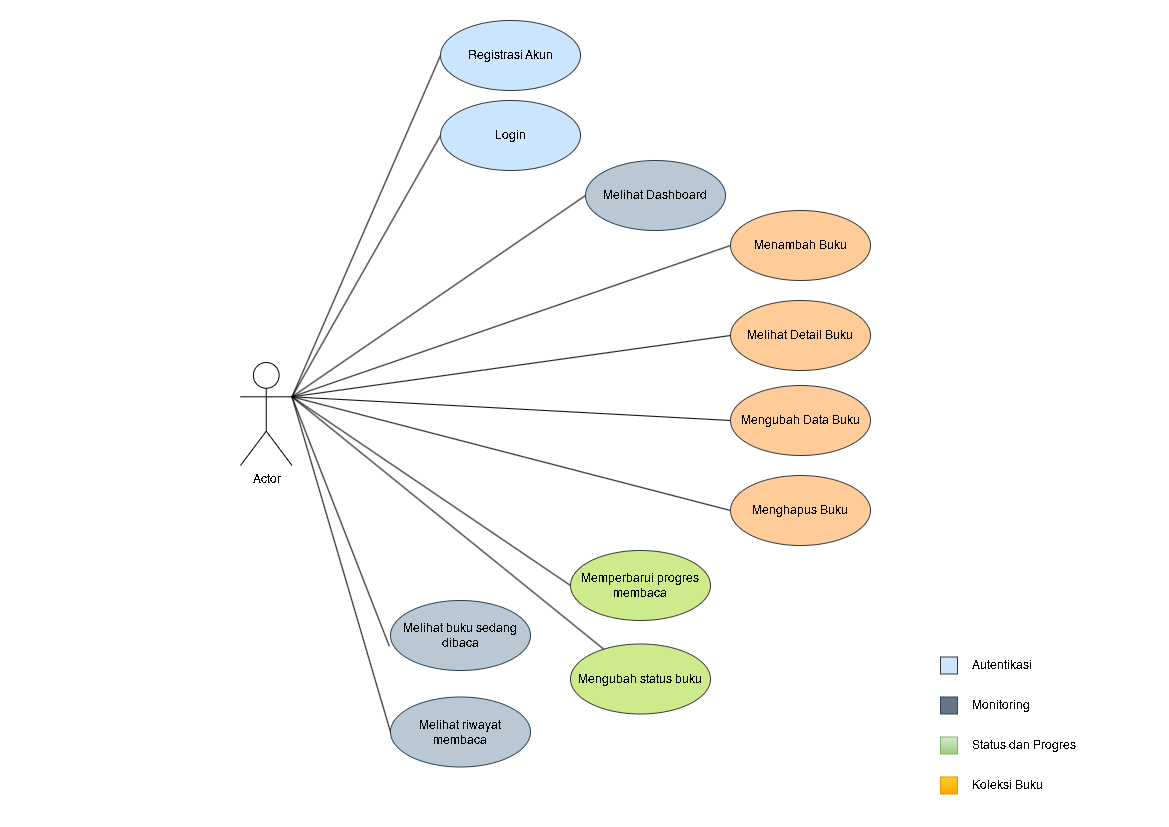

The diagram above was exported from draw.io. Its source (the exported page's mxGraphModel, read from the mxfile embedded in the PNG):
<mxGraphModel dx="2060" dy="1268" grid="1" gridSize="10" guides="1" tooltips="1" connect="1" arrows="1" fold="1" page="1" pageScale="1" pageWidth="1169" pageHeight="827" background="light-dark(#ffffff, #121212)" math="0" shadow="0">
  <root>
    <mxCell id="0" />
    <mxCell id="1" parent="0" />
    <mxCell id="YCqX_THIiOSE7kJncpvS-10" edge="1" parent="1" source="YCqX_THIiOSE7kJncpvS-1" style="rounded=0;orthogonalLoop=1;jettySize=auto;html=1;entryX=0;entryY=0.5;entryDx=0;entryDy=0;exitX=1;exitY=0.3333333333333333;exitDx=0;exitDy=0;exitPerimeter=0;startArrow=none;startFill=0;endArrow=none;endFill=0;" target="YCqX_THIiOSE7kJncpvS-6">
      <mxGeometry relative="1" as="geometry" />
    </mxCell>
    <mxCell id="YCqX_THIiOSE7kJncpvS-11" edge="1" parent="1" source="YCqX_THIiOSE7kJncpvS-1" style="rounded=0;orthogonalLoop=1;jettySize=auto;html=1;entryX=0;entryY=0.5;entryDx=0;entryDy=0;startArrow=none;startFill=0;endArrow=none;endFill=0;exitX=1;exitY=0.3333333333333333;exitDx=0;exitDy=0;exitPerimeter=0;" target="YCqX_THIiOSE7kJncpvS-7">
      <mxGeometry relative="1" as="geometry" />
    </mxCell>
    <mxCell id="YCqX_THIiOSE7kJncpvS-12" edge="1" parent="1" source="YCqX_THIiOSE7kJncpvS-1" style="rounded=0;orthogonalLoop=1;jettySize=auto;html=1;exitX=1;exitY=0.3333333333333333;exitDx=0;exitDy=0;exitPerimeter=0;entryX=0;entryY=0.5;entryDx=0;entryDy=0;startArrow=none;startFill=0;endArrow=none;endFill=0;" target="YCqX_THIiOSE7kJncpvS-8">
      <mxGeometry relative="1" as="geometry" />
    </mxCell>
    <mxCell id="YCqX_THIiOSE7kJncpvS-13" edge="1" parent="1" source="YCqX_THIiOSE7kJncpvS-1" style="rounded=0;orthogonalLoop=1;jettySize=auto;html=1;entryX=0;entryY=0.5;entryDx=0;entryDy=0;exitX=1;exitY=0.3333333333333333;exitDx=0;exitDy=0;exitPerimeter=0;startArrow=none;startFill=0;endArrow=none;endFill=0;" target="YCqX_THIiOSE7kJncpvS-9">
      <mxGeometry relative="1" as="geometry" />
    </mxCell>
    <mxCell id="YCqX_THIiOSE7kJncpvS-23" edge="1" parent="1" source="YCqX_THIiOSE7kJncpvS-1" style="rounded=0;orthogonalLoop=1;jettySize=auto;html=1;exitX=1;exitY=0.3333333333333333;exitDx=0;exitDy=0;exitPerimeter=0;entryX=0;entryY=0.5;entryDx=0;entryDy=0;endArrow=none;endFill=0;" target="YCqX_THIiOSE7kJncpvS-16">
      <mxGeometry relative="1" as="geometry" />
    </mxCell>
    <mxCell id="YCqX_THIiOSE7kJncpvS-24" edge="1" parent="1" source="YCqX_THIiOSE7kJncpvS-1" style="rounded=0;orthogonalLoop=1;jettySize=auto;html=1;exitX=1;exitY=0.3333333333333333;exitDx=0;exitDy=0;exitPerimeter=0;entryX=0;entryY=0.5;entryDx=0;entryDy=0;endArrow=none;endFill=0;" target="YCqX_THIiOSE7kJncpvS-17">
      <mxGeometry relative="1" as="geometry" />
    </mxCell>
    <mxCell id="YCqX_THIiOSE7kJncpvS-25" edge="1" parent="1" source="YCqX_THIiOSE7kJncpvS-1" style="rounded=0;orthogonalLoop=1;jettySize=auto;html=1;exitX=1;exitY=0.3333333333333333;exitDx=0;exitDy=0;exitPerimeter=0;entryX=0;entryY=0.5;entryDx=0;entryDy=0;endArrow=none;endFill=0;" target="YCqX_THIiOSE7kJncpvS-18">
      <mxGeometry relative="1" as="geometry" />
    </mxCell>
    <mxCell id="YCqX_THIiOSE7kJncpvS-27" edge="1" parent="1" source="YCqX_THIiOSE7kJncpvS-1" style="rounded=0;orthogonalLoop=1;jettySize=auto;html=1;exitX=1;exitY=0.3333333333333333;exitDx=0;exitDy=0;exitPerimeter=0;endArrow=none;endFill=0;entryX=0;entryY=0.5;entryDx=0;entryDy=0;" target="YCqX_THIiOSE7kJncpvS-20">
      <mxGeometry relative="1" as="geometry" />
    </mxCell>
    <mxCell id="YCqX_THIiOSE7kJncpvS-29" edge="1" parent="1" source="YCqX_THIiOSE7kJncpvS-1" style="rounded=0;orthogonalLoop=1;jettySize=auto;html=1;exitX=1;exitY=0.3333333333333333;exitDx=0;exitDy=0;exitPerimeter=0;entryX=0;entryY=0.5;entryDx=0;entryDy=0;endArrow=none;endFill=0;" target="YCqX_THIiOSE7kJncpvS-22">
      <mxGeometry relative="1" as="geometry" />
    </mxCell>
    <mxCell id="YCqX_THIiOSE7kJncpvS-30" edge="1" parent="1" source="YCqX_THIiOSE7kJncpvS-1" style="rounded=0;orthogonalLoop=1;jettySize=auto;html=1;exitX=1;exitY=0.3333333333333333;exitDx=0;exitDy=0;exitPerimeter=0;endArrow=none;endFill=0;" target="YCqX_THIiOSE7kJncpvS-21">
      <mxGeometry relative="1" as="geometry" />
    </mxCell>
    <mxCell id="YCqX_THIiOSE7kJncpvS-1" parent="1" style="shape=umlActor;verticalLabelPosition=bottom;verticalAlign=top;html=1;outlineConnect=0;" value="Actor" vertex="1">
      <mxGeometry height="103" width="51.5" x="240" y="362" as="geometry" />
    </mxCell>
    <mxCell id="YCqX_THIiOSE7kJncpvS-6" parent="1" style="ellipse;whiteSpace=wrap;html=1;fillColor=#cce5ff;strokeColor=#36393d;" value="Registrasi Akun" vertex="1">
      <mxGeometry height="70" width="140" x="440" y="20" as="geometry" />
    </mxCell>
    <mxCell id="YCqX_THIiOSE7kJncpvS-7" parent="1" style="ellipse;whiteSpace=wrap;html=1;fillColor=#cce5ff;strokeColor=#36393d;" value="Login" vertex="1">
      <mxGeometry height="70" width="140" x="440" y="100" as="geometry" />
    </mxCell>
    <mxCell id="YCqX_THIiOSE7kJncpvS-8" parent="1" style="ellipse;whiteSpace=wrap;html=1;fillColor=#bac8d3;strokeColor=#23445d;" value="Melihat Dashboard" vertex="1">
      <mxGeometry height="70" width="140" x="585" y="160" as="geometry" />
    </mxCell>
    <mxCell id="YCqX_THIiOSE7kJncpvS-9" parent="1" style="ellipse;whiteSpace=wrap;html=1;fillColor=#ffcc99;strokeColor=#36393d;" value="Menambah Buku" vertex="1">
      <mxGeometry height="70" width="140" x="730" y="210" as="geometry" />
    </mxCell>
    <mxCell id="YCqX_THIiOSE7kJncpvS-16" parent="1" style="ellipse;whiteSpace=wrap;html=1;fillColor=#ffcc99;strokeColor=#36393d;" value="Melihat Detail Buku" vertex="1">
      <mxGeometry height="70" width="140" x="730" y="300" as="geometry" />
    </mxCell>
    <mxCell id="YCqX_THIiOSE7kJncpvS-17" parent="1" style="ellipse;whiteSpace=wrap;html=1;fillColor=#ffcc99;strokeColor=#36393d;" value="Mengubah Data Buku" vertex="1">
      <mxGeometry height="70" width="140" x="730" y="385" as="geometry" />
    </mxCell>
    <mxCell id="YCqX_THIiOSE7kJncpvS-18" parent="1" style="ellipse;whiteSpace=wrap;html=1;fillColor=#ffcc99;strokeColor=#36393d;" value="Menghapus Buku" vertex="1">
      <mxGeometry height="70" width="140" x="730" y="475" as="geometry" />
    </mxCell>
    <mxCell id="YCqX_THIiOSE7kJncpvS-19" parent="1" style="ellipse;whiteSpace=wrap;html=1;fillColor=#bac8d3;strokeColor=#23445d;" value="Melihat buku sedang dibaca" vertex="1">
      <mxGeometry height="70" width="140" x="390" y="600" as="geometry" />
    </mxCell>
    <mxCell id="YCqX_THIiOSE7kJncpvS-20" parent="1" style="ellipse;whiteSpace=wrap;html=1;fillColor=#bac8d3;strokeColor=#23445d;" value="Melihat riwayat membaca" vertex="1">
      <mxGeometry height="70" width="140" x="390" y="696.5" as="geometry" />
    </mxCell>
    <mxCell id="YCqX_THIiOSE7kJncpvS-21" parent="1" style="ellipse;whiteSpace=wrap;html=1;fillColor=#cdeb8b;strokeColor=#36393d;" value="Mengubah status buku" vertex="1">
      <mxGeometry height="70" width="140" x="570" y="643.5" as="geometry" />
    </mxCell>
    <mxCell id="YCqX_THIiOSE7kJncpvS-22" parent="1" style="ellipse;whiteSpace=wrap;html=1;fillColor=#cdeb8b;strokeColor=#36393d;" value="Memperbarui progres membaca" vertex="1">
      <mxGeometry height="70" width="140" x="570" y="550" as="geometry" />
    </mxCell>
    <mxCell id="YCqX_THIiOSE7kJncpvS-26" edge="1" parent="1" source="YCqX_THIiOSE7kJncpvS-1" style="rounded=0;orthogonalLoop=1;jettySize=auto;html=1;exitX=1;exitY=0.3333333333333333;exitDx=0;exitDy=0;exitPerimeter=0;entryX=-0.009;entryY=0.651;entryDx=0;entryDy=0;entryPerimeter=0;endArrow=none;endFill=0;" target="YCqX_THIiOSE7kJncpvS-19">
      <mxGeometry relative="1" as="geometry" />
    </mxCell>
    <mxCell id="YCqX_THIiOSE7kJncpvS-33" parent="1" style="whiteSpace=wrap;html=1;aspect=fixed;fillColor=#cce5ff;strokeColor=#36393d;" value="" vertex="1">
      <mxGeometry height="17" width="17" x="940" y="656.5" as="geometry" />
    </mxCell>
    <mxCell id="YCqX_THIiOSE7kJncpvS-34" parent="1" style="whiteSpace=wrap;html=1;aspect=fixed;fillColor=#647687;strokeColor=#314354;fontColor=#ffffff;" value="" vertex="1">
      <mxGeometry height="17" width="17" x="940" y="696.5" as="geometry" />
    </mxCell>
    <mxCell id="YCqX_THIiOSE7kJncpvS-35" parent="1" style="whiteSpace=wrap;html=1;aspect=fixed;fillColor=#d5e8d4;strokeColor=#82b366;gradientColor=#97d077;" value="" vertex="1">
      <mxGeometry height="17" width="17" x="940" y="736.5" as="geometry" />
    </mxCell>
    <mxCell id="YCqX_THIiOSE7kJncpvS-36" parent="1" style="whiteSpace=wrap;html=1;aspect=fixed;fillColor=#ffcd28;gradientColor=#ffa500;strokeColor=#d79b00;" value="" vertex="1">
      <mxGeometry height="17" width="17" x="940" y="776.5" as="geometry" />
    </mxCell>
    <mxCell id="YCqX_THIiOSE7kJncpvS-38" parent="1" style="text;html=1;whiteSpace=wrap;strokeColor=none;fillColor=none;align=left;verticalAlign=middle;rounded=0;" value="Autentikasi" vertex="1">
      <mxGeometry height="30" width="173" x="970" y="650" as="geometry" />
    </mxCell>
    <mxCell id="YCqX_THIiOSE7kJncpvS-39" parent="1" style="text;html=1;whiteSpace=wrap;strokeColor=none;fillColor=none;align=left;verticalAlign=middle;rounded=0;" value="Monitoring" vertex="1">
      <mxGeometry height="30" width="173" x="970" y="690" as="geometry" />
    </mxCell>
    <mxCell id="YCqX_THIiOSE7kJncpvS-40" parent="1" style="text;html=1;whiteSpace=wrap;strokeColor=none;fillColor=none;align=left;verticalAlign=middle;rounded=0;" value="Status dan Progres" vertex="1">
      <mxGeometry height="30" width="173" x="970" y="730" as="geometry" />
    </mxCell>
    <mxCell id="YCqX_THIiOSE7kJncpvS-41" parent="1" style="text;html=1;whiteSpace=wrap;strokeColor=none;fillColor=none;align=left;verticalAlign=middle;rounded=0;" value="Koleksi Buku" vertex="1">
      <mxGeometry height="30" width="173" x="970" y="770" as="geometry" />
    </mxCell>
  </root>
</mxGraphModel>